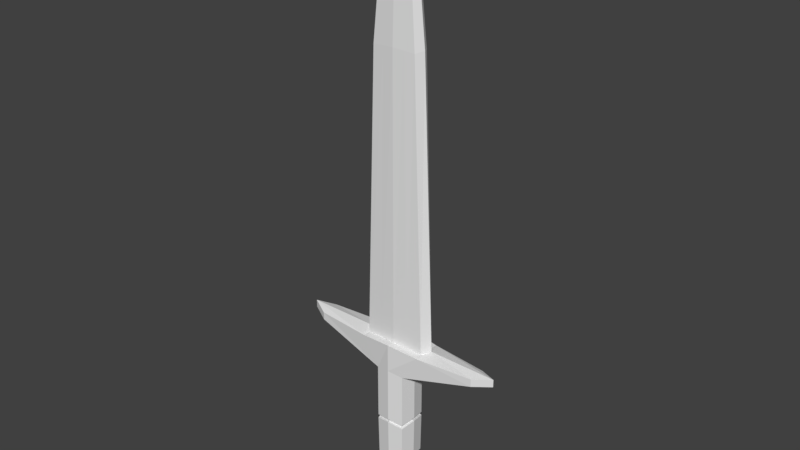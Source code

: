 # Source: Sword.blend  (saved by Blender 2.78.0; exported with 4.5.12 LTS)
import bpy
from mathutils import Matrix  # noqa: F401  (used for matrix-valued properties, if any)

bpy.ops.wm.read_factory_settings(use_empty=True)
scene = bpy.context.scene
scene.name = 'Scene'

# ---- collections
col_collection_1 = bpy.data.collections.new('Collection 1'); scene.collection.children.link(col_collection_1)

# ---- world
world_world = bpy.data.worlds.new('World'); scene.world = world_world
world_world.color = (0.05088, 0.05088, 0.05088)
world_world.use_sun_shadow = False
world_world.sun_shadow_jitter_overblur = 0.0
world_world.cycles.sampling_method = 'MANUAL'

# ---- meshes
me_cube_000 = bpy.data.meshes.new('Cube.000')
me_cube_000.from_pydata([(-1.04, -1.04, -5.957), (-1.306, -1.306, -3.345), (-1.04, 1.04, -5.957), (-1.306, 1.306, -3.345), (1.04, -1.04, -5.957), (1.306, -1.306, -3.345), (1.04, 1.04, -5.957), (1.306, 1.306, -3.345), (-1.252, -6.888e-10, -6.223), (-1.572, -6.888e-10, -3.079), (3.318e-09, 1.252, -6.223), (3.318e-09, 1.572, -3.079), (1.252, -6.888e-10, -6.223), (1.572, -6.888e-10, -3.079), (3.318e-09, -1.252, -6.223), (3.318e-09, -1.572, -3.079), (3.318e-09, -6.888e-10, -5.957), (-1.425, -2.012e-09, -3.076), (-1.184, 1.184, -3.317), (1.184, 1.184, -3.317), (3.01e-09, -1.425, -3.076), (-1.687, -6.888e-10, 6.743), (-3.611, -6.888e-10, 9.432), (-1.401, 1.401, 6.458), (1.401, 1.401, 6.458), (1.401, -1.401, 6.458), (-1.401, -1.401, 6.458), (-3.001, 1.401, 9.147), (3.001, 1.401, 9.147), (-3.001, -1.401, 9.147), (-10.15, -6.888e-10, 8.692), (-8.431, 0.9003, 8.406), (10.15, -6.888e-10, 8.692), (8.431, -0.8335, 8.406), (-8.431, -0.9003, 8.406), (8.431, 0.8335, 8.406), (-10.15, -6.888e-10, 9.432), (-8.431, -0.9003, 9.147), (10.15, -6.888e-10, 9.432), (8.431, 0.8335, 9.147), (-8.431, 0.9003, 9.147), (8.431, -0.8335, 9.147), (3.564, 4.031e-09, 9.366), (-2.961, -0.7474, 9.213), (-2.495, 4.031e-09, 36.39), (-2.073, 0.7474, 36.24), (2.073, 0.7474, 36.24), (2.495, 4.031e-09, 36.39), (2.073, -0.7474, 36.24), (-2.073, -0.7474, 36.24), (-1.645, -8.887e-10, 44.97), (-1.367, 0.4929, 44.86), (1.367, 0.4929, 44.86), (1.645, -8.887e-10, 44.97), (1.367, -0.4929, 44.86), (-1.367, -0.4929, 44.86), (-0.6136, -3.814e-09, 46.92), (-0.5098, 0.1838, 46.89), (0.5098, -0.1838, 46.89), (1.442e-08, -0.2212, 46.92), (3.007e-08, -6.888e-10, 47.51), (-1.481, -0.8235, 9.29), (-1.036, -0.8235, 36.32), (1.036, 0.8235, 36.32), (-1.036, 0.8235, 36.32), (0.6835, 0.5431, 44.92), (-0.6835, 0.5431, 44.92), (0.6835, -0.5431, 44.92), (-0.2549, -0.2025, 46.91), (0.2549, 0.2025, 46.91), (-0.2549, 0.2025, 46.91), (2.794e-08, 0.8996, 9.366), (2.794e-08, -0.8996, 9.366), (8.872e-09, 0.8996, 36.39), (8.872e-09, -0.8996, 36.39), (3.56e-10, 0.5933, 44.97), (3.56e-10, -0.5933, 44.97), (1.442e-08, 0.2212, 46.92), (1.481, 0.8235, 9.29), (-1.481, 0.8235, 9.29), (1.036, -0.8235, 36.32), (-0.6835, -0.5431, 44.92), (0.2549, -0.2025, 46.91), (-1.455, 2.48e-09, 1.125), (-1.209, 1.209, 0.8791), (1.209, 1.209, 0.8791), (1.455, 2.48e-09, 1.125), (1.209, -1.209, 0.8791), (1.837e-09, -1.455, 1.125), (-1.209, -1.209, 0.8791), (1.209, -1.209, 1.196), (1.837e-09, 1.455, 1.442), (1.455, 2.48e-09, 1.442), (3.01e-09, 1.425, -3.076), (1.425, -2.012e-09, -3.076), (1.184, -1.184, -3.317), (-1.184, -1.184, -3.317), (3.01e-09, -1.478, -2.767), (1.228, 1.228, -3.017), (1.228, -1.228, -3.017), (-1.228, 1.228, -3.017), (-1.687, -6.888e-10, 1.119), (-1.401, 1.401, 0.8342), (3.318e-09, 1.687, 1.119), (1.401, 1.401, 0.8342), (1.687, -6.888e-10, 1.119), (1.401, -1.401, 0.8342), (3.318e-09, -1.687, 1.119), (-1.401, -1.401, 0.8342), (3.318e-09, 1.687, 6.743), (1.687, -6.888e-10, 6.743), (3.318e-09, -1.687, 6.743), (3.318e-09, 1.687, 9.432), (3.611, -6.888e-10, 9.432), (3.001, -1.401, 9.147), (3.318e-09, -1.687, 9.432), (-3.564, 4.031e-09, 9.366), (-2.961, 0.7474, 9.213), (2.961, 0.7474, 9.213), (2.961, -0.7474, 9.213), (0.5098, 0.1838, 46.89), (0.6136, -3.814e-09, 46.92), (-0.5098, -0.1838, 46.89), (1.481, -0.8235, 9.29), (1.401, -1.401, 1.202), (1.687, -6.888e-10, 1.487), (-1.687, -6.888e-10, 1.487), (-1.401, -1.401, 1.202), (-1.401, 1.401, 1.202), (3.318e-09, -1.687, 1.487), (3.318e-09, 1.687, 1.487), (1.401, 1.401, 1.202), (1.837e-09, 1.455, 1.125), (-1.455, 2.48e-09, 1.442), (-1.209, 1.209, 1.196), (1.837e-09, -1.455, 1.442), (1.209, 1.209, 1.196), (-1.209, -1.209, 1.196), (1.354, 1.354, -3.015), (1.629, -6.888e-10, -2.739), (3.318e-09, -1.629, -2.739), (1.354, -1.354, -3.015), (-1.354, 1.354, -3.015), (3.318e-09, 1.629, -2.739), (-1.354, -1.354, -3.015), (-1.629, -6.888e-10, -2.739), (3.01e-09, 1.478, -2.767), (-1.478, -2.012e-09, -2.767), (1.478, -2.012e-09, -2.767), (-1.228, -1.228, -3.017)], [], [(8, 9, 3, 2), (10, 11, 7, 6), (12, 13, 5, 4), (14, 15, 1, 0), (16, 12, 4, 14), (8, 16, 14, 0), (2, 10, 16, 8), (10, 6, 12, 16), (4, 5, 15, 14), (6, 7, 13, 12), (2, 3, 11, 10), (0, 1, 9, 8), (13, 7, 19, 94), (3, 9, 17, 18), (5, 13, 94, 95), (11, 3, 18, 93), (1, 15, 20, 96), (15, 5, 95, 20), (7, 11, 93, 19), (9, 1, 96, 17), (22, 27, 40, 36), (26, 29, 37, 34), (25, 110, 32, 33), (27, 23, 31, 40), (31, 30, 36, 40), (33, 32, 38, 41), (30, 34, 37, 36), (32, 35, 39, 38), (110, 24, 35, 32), (29, 22, 36, 37), (23, 21, 30, 31), (21, 26, 34, 30), (114, 25, 33, 41), (24, 28, 39, 35), (113, 114, 41, 38), (28, 113, 38, 39), (123, 119, 48, 80), (79, 117, 45, 64), (117, 116, 44, 45), (42, 118, 46, 47), (119, 42, 47, 48), (116, 43, 49, 44), (47, 46, 52, 53), (44, 49, 55, 50), (80, 48, 54, 67), (64, 45, 51, 66), (45, 44, 50, 51), (48, 47, 53, 54), (51, 50, 56, 57), (54, 53, 121, 58), (53, 52, 120, 121), (50, 55, 122, 56), (67, 54, 58, 82), (66, 51, 57, 70), (59, 82, 58, 60), (77, 70, 57, 60), (57, 56, 60), (120, 69, 77, 60), (122, 68, 59, 60), (55, 81, 68, 122), (52, 65, 69, 120), (49, 62, 81, 55), (46, 63, 65, 52), (43, 61, 62, 49), (118, 78, 63, 46), (78, 71, 73, 63), (61, 72, 74, 62), (63, 73, 75, 65), (62, 74, 76, 81), (65, 75, 77, 69), (81, 76, 59, 68), (75, 66, 70, 77), (76, 67, 82, 59), (73, 64, 66, 75), (74, 80, 67, 76), (71, 79, 64, 73), (72, 123, 80, 74), (86, 85, 136, 92), (85, 132, 91, 136), (89, 88, 135, 137), (132, 84, 134, 91), (83, 89, 137, 133), (87, 86, 92, 90), (84, 83, 133, 134), (88, 87, 90, 135), (19, 93, 146, 98), (96, 20, 97, 149), (18, 17, 147, 100), (17, 96, 149, 147), (20, 95, 99, 97), (95, 94, 148, 99), (94, 19, 98, 148), (93, 18, 100, 146), (143, 142, 102, 103), (139, 138, 104, 105), (141, 139, 105, 106), (140, 141, 106, 107), (129, 124, 25, 111), (128, 126, 21, 23), (124, 125, 110, 25), (126, 127, 26, 21), (145, 144, 108, 101), (142, 145, 101, 102), (144, 140, 107, 108), (138, 143, 103, 104), (130, 128, 23, 109), (127, 129, 111, 26), (131, 130, 109, 24), (125, 131, 24, 110), (113, 28, 118, 42), (28, 112, 71, 78, 118), (29, 115, 72, 61, 43), (112, 27, 117, 79, 71), (111, 25, 114, 115), (109, 23, 27, 112), (26, 111, 115, 29), (24, 109, 112, 28), (22, 29, 43, 116), (114, 113, 42, 119), (27, 22, 116, 117), (115, 114, 119, 123, 72), (58, 121, 60), (121, 120, 60), (56, 122, 60), (130, 131, 136, 91), (105, 104, 85, 86), (131, 125, 92, 136), (124, 129, 135, 90), (103, 102, 84, 132), (126, 128, 134, 133), (101, 108, 89, 83), (125, 124, 90, 92), (107, 106, 87, 88), (102, 101, 83, 84), (129, 127, 137, 135), (104, 103, 132, 85), (128, 130, 91, 134), (106, 105, 86, 87), (127, 126, 133, 137), (108, 107, 88, 89), (139, 141, 99, 148), (141, 140, 97, 99), (144, 145, 147, 149), (145, 142, 100, 147), (138, 139, 148, 98), (142, 143, 146, 100), (143, 138, 98, 146), (140, 144, 149, 97)])
_uv = me_cube_000.uv_layers.new(name='UVMap')
_uv.uv.foreach_set('vector', [0.789, 0.8801, 0.7857, 0.9086, 0.7884, 0.9062, 0.7912, 0.8825, 0.802, 0.8801, 0.802, 0.9086, 0.8156, 0.9062, 0.8128, 0.8825, 0.815, 0.8801, 0.8183, 0.9086, 0.8156, 0.9062, 0.8128, 0.8825, 0.802, 0.8801, 0.802, 0.9086, 0.7884, 0.9062, 0.7912, 0.8825, 0.7958, 0.9114, 0.8026, 0.913, 0.8001, 0.9183, 0.7942, 0.9183, 0.7889, 0.9098, 0.7958, 0.9114, 0.7942, 0.9183, 0.7889, 0.9157, 0.7915, 0.9046, 0.7974, 0.9046, 0.7958, 0.9114, 0.7889, 0.9098, 0.7974, 0.9046, 0.8026, 0.9071, 0.8026, 0.913, 0.7958, 0.9114, 0.8128, 0.8825, 0.8156, 0.9062, 0.802, 0.9086, 0.802, 0.8801, 0.8128, 0.8825, 0.8156, 0.9062, 0.8183, 0.9086, 0.815, 0.8801, 0.7912, 0.8825, 0.7884, 0.9062, 0.802, 0.9086, 0.802, 0.8801, 0.7912, 0.8825, 0.7884, 0.9062, 0.7857, 0.9086, 0.789, 0.8801, 0.8183, 0.9086, 0.8156, 0.9062, 0.8156, 0.9062, 0.8183, 0.9086, 0.7884, 0.9062, 0.7857, 0.9086, 0.7857, 0.9086, 0.7884, 0.9062, 0.8156, 0.9062, 0.8183, 0.9086, 0.8183, 0.9086, 0.8156, 0.9062, 0.802, 0.9086, 0.7884, 0.9062, 0.7884, 0.9062, 0.802, 0.9086, 0.7884, 0.9062, 0.802, 0.9086, 0.802, 0.9086, 0.7884, 0.9062, 0.802, 0.9086, 0.8156, 0.9062, 0.8156, 0.9062, 0.802, 0.9086, 0.8156, 0.9062, 0.802, 0.9086, 0.802, 0.9086, 0.8156, 0.9062, 0.7857, 0.9086, 0.7884, 0.9062, 0.7884, 0.9062, 0.7857, 0.9086, 0.8374, 0.9754, 0.8338, 0.9754, 0.8541, 0.9763, 0.86, 0.9754, 0.8355, 0.9851, 0.8338, 0.9754, 0.8541, 0.9763, 0.8541, 0.9789, 0.8586, 0.9857, 0.8584, 0.9848, 0.8315, 0.9776, 0.8378, 0.9787, 0.8338, 0.9754, 0.8355, 0.9851, 0.8541, 0.9789, 0.8541, 0.9763, 0.8541, 0.9789, 0.86, 0.9779, 0.86, 0.9754, 0.8541, 0.9763, 0.8378, 0.9787, 0.8315, 0.9776, 0.8315, 0.9749, 0.8378, 0.976, 0.86, 0.9779, 0.8541, 0.9789, 0.8541, 0.9763, 0.86, 0.9754, 0.8315, 0.9776, 0.8378, 0.9787, 0.8378, 0.976, 0.8315, 0.9749, 0.8584, 0.9848, 0.8586, 0.9857, 0.8378, 0.9787, 0.8315, 0.9776, 0.8338, 0.9754, 0.8374, 0.9754, 0.86, 0.9754, 0.8541, 0.9763, 0.8355, 0.9851, 0.8365, 0.9842, 0.86, 0.9779, 0.8541, 0.9789, 0.8365, 0.9842, 0.8355, 0.9851, 0.8541, 0.9789, 0.86, 0.9779, 0.8606, 0.9748, 0.8586, 0.9857, 0.8378, 0.9787, 0.8378, 0.976, 0.8586, 0.9857, 0.8606, 0.9748, 0.8378, 0.976, 0.8378, 0.9787, 0.8556, 0.9749, 0.8606, 0.9748, 0.8378, 0.976, 0.8315, 0.9749, 0.8606, 0.9748, 0.8556, 0.9749, 0.8315, 0.9749, 0.8378, 0.976, 0.7719, 0.8765, 0.7771, 0.8763, 0.7797, 0.9389, 0.7734, 0.9389, 0.7617, 0.8765, 0.7569, 0.8763, 0.7532, 0.9391, 0.7601, 0.939, 0.7569, 0.8763, 0.7546, 0.8768, 0.7518, 0.9396, 0.7532, 0.9391, 0.7788, 0.8768, 0.7771, 0.8763, 0.7797, 0.9389, 0.7811, 0.9394, 0.7771, 0.8763, 0.7788, 0.8768, 0.7811, 0.9394, 0.7797, 0.9389, 0.7546, 0.8768, 0.7553, 0.8764, 0.7532, 0.9391, 0.7518, 0.9396, 0.7811, 0.9394, 0.7797, 0.9389, 0.7816, 0.9761, 0.7825, 0.9764, 0.7518, 0.9396, 0.7532, 0.9391, 0.751, 0.9759, 0.7501, 0.9762, 0.7734, 0.9389, 0.7797, 0.9389, 0.7816, 0.9761, 0.7741, 0.9766, 0.7601, 0.939, 0.7532, 0.9391, 0.751, 0.9759, 0.7588, 0.9765, 0.7532, 0.9391, 0.7518, 0.9396, 0.7501, 0.9762, 0.751, 0.9759, 0.7797, 0.9389, 0.7811, 0.9394, 0.7825, 0.9764, 0.7816, 0.9761, 0.751, 0.9759, 0.7501, 0.9762, 0.7646, 0.9975, 0.7649, 0.9974, 0.7816, 0.9761, 0.7825, 0.9764, 0.7686, 0.9975, 0.7683, 0.9974, 0.7825, 0.9764, 0.7816, 0.9761, 0.7683, 0.9974, 0.7686, 0.9975, 0.7501, 0.9762, 0.751, 0.9759, 0.7649, 0.9974, 0.7646, 0.9975, 0.7741, 0.9766, 0.7816, 0.9761, 0.7683, 0.9974, 0.7674, 0.9975, 0.7588, 0.9765, 0.751, 0.9759, 0.7649, 0.9974, 0.7658, 0.9975, 0.7666, 0.9975, 0.7674, 0.9975, 0.7683, 0.9974, 0.7666, 0.9994, 0.7666, 0.9975, 0.7658, 0.9975, 0.7649, 0.9974, 0.7666, 0.9994, 0.0, 0.0, 0.0, 0.0, 0.0, 0.0, 0.7683, 0.9974, 0.7674, 0.9975, 0.7666, 0.9975, 0.7666, 0.9994, 0.7649, 0.9974, 0.7658, 0.9975, 0.7666, 0.9975, 0.7666, 0.9994, 0.751, 0.9759, 0.7588, 0.9765, 0.7658, 0.9975, 0.7649, 0.9974, 0.7816, 0.9761, 0.7741, 0.9766, 0.7674, 0.9975, 0.7683, 0.9974, 0.7532, 0.9391, 0.7601, 0.939, 0.7588, 0.9765, 0.751, 0.9759, 0.7797, 0.9389, 0.7734, 0.9389, 0.7741, 0.9766, 0.7816, 0.9761, 0.7553, 0.8764, 0.761, 0.8766, 0.7601, 0.939, 0.7532, 0.9391, 0.7771, 0.8763, 0.7719, 0.8765, 0.7734, 0.9389, 0.7797, 0.9389, 0.7719, 0.8765, 0.7666, 0.8768, 0.7671, 0.9389, 0.7734, 0.9389, 0.761, 0.8766, 0.7666, 0.8768, 0.7671, 0.9389, 0.7601, 0.939, 0.7734, 0.9389, 0.7671, 0.9389, 0.7666, 0.9772, 0.7741, 0.9766, 0.7601, 0.939, 0.7671, 0.9389, 0.7666, 0.9772, 0.7588, 0.9765, 0.7741, 0.9766, 0.7666, 0.9772, 0.7666, 0.9975, 0.7674, 0.9975, 0.7588, 0.9765, 0.7666, 0.9772, 0.7666, 0.9975, 0.7658, 0.9975, 0.7666, 0.9772, 0.7588, 0.9765, 0.7658, 0.9975, 0.7666, 0.9975, 0.7666, 0.9772, 0.7741, 0.9766, 0.7674, 0.9975, 0.7666, 0.9975, 0.7671, 0.9389, 0.7601, 0.939, 0.7588, 0.9765, 0.7666, 0.9772, 0.7671, 0.9389, 0.7734, 0.9389, 0.7741, 0.9766, 0.7666, 0.9772, 0.7666, 0.8768, 0.7617, 0.8765, 0.7601, 0.939, 0.7671, 0.9389, 0.7666, 0.8768, 0.7719, 0.8765, 0.7734, 0.9389, 0.7671, 0.9389, 0.8195, 0.9466, 0.8166, 0.944, 0.8166, 0.9695, 0.8195, 0.9721, 0.8166, 0.944, 0.802, 0.9466, 0.802, 0.9721, 0.8166, 0.9695, 0.7874, 0.944, 0.802, 0.9466, 0.802, 0.9721, 0.7874, 0.9695, 0.802, 0.9466, 0.7874, 0.944, 0.7874, 0.9695, 0.802, 0.9721, 0.7845, 0.9466, 0.7874, 0.944, 0.7874, 0.9695, 0.7845, 0.9721, 0.8166, 0.944, 0.8195, 0.9466, 0.8195, 0.9721, 0.8166, 0.9695, 0.7874, 0.944, 0.7845, 0.9466, 0.7845, 0.9721, 0.7874, 0.9695, 0.802, 0.9466, 0.8166, 0.944, 0.8166, 0.9695, 0.802, 0.9721, 0.8156, 0.9062, 0.802, 0.9086, 0.802, 0.9276, 0.8161, 0.9251, 0.7884, 0.9062, 0.802, 0.9086, 0.802, 0.9276, 0.7879, 0.9251, 0.7884, 0.9062, 0.7857, 0.9086, 0.7851, 0.9276, 0.7879, 0.9251, 0.7857, 0.9086, 0.7884, 0.9062, 0.7879, 0.9251, 0.7851, 0.9276, 0.802, 0.9086, 0.8156, 0.9062, 0.8161, 0.9251, 0.802, 0.9276, 0.8156, 0.9062, 0.8183, 0.9086, 0.8189, 0.9276, 0.8161, 0.9251, 0.8183, 0.9086, 0.8156, 0.9062, 0.8161, 0.9251, 0.8189, 0.9276, 0.802, 0.9086, 0.7884, 0.9062, 0.7879, 0.9251, 0.802, 0.9276, 0.802, 0.9276, 0.7879, 0.9251, 0.7874, 0.944, 0.802, 0.9466, 0.8189, 0.9276, 0.8161, 0.9251, 0.8166, 0.944, 0.8195, 0.9466, 0.8161, 0.9251, 0.8189, 0.9276, 0.8195, 0.9466, 0.8166, 0.944, 0.802, 0.9276, 0.8161, 0.9251, 0.8166, 0.944, 0.802, 0.9466, 0.802, 0.9721, 0.8166, 0.9695, 0.8166, 0.995, 0.802, 0.9976, 0.7874, 0.9695, 0.7845, 0.9721, 0.7845, 0.9976, 0.7874, 0.995, 0.8166, 0.9695, 0.8195, 0.9721, 0.8195, 0.9976, 0.8166, 0.995, 0.7845, 0.9721, 0.7874, 0.9695, 0.7874, 0.995, 0.7845, 0.9976, 0.7851, 0.9276, 0.7879, 0.9251, 0.7874, 0.944, 0.7845, 0.9466, 0.7879, 0.9251, 0.7851, 0.9276, 0.7845, 0.9466, 0.7874, 0.944, 0.7879, 0.9251, 0.802, 0.9276, 0.802, 0.9466, 0.7874, 0.944, 0.8161, 0.9251, 0.802, 0.9276, 0.802, 0.9466, 0.8166, 0.944, 0.802, 0.9721, 0.7874, 0.9695, 0.7874, 0.995, 0.802, 0.9976, 0.7874, 0.9695, 0.802, 0.9721, 0.802, 0.9976, 0.7874, 0.995, 0.8166, 0.9695, 0.802, 0.9721, 0.802, 0.9976, 0.8166, 0.995, 0.8195, 0.9721, 0.8166, 0.9695, 0.8166, 0.995, 0.8195, 0.9976, 0.0, 0.0, 0.0, 0.0, 0.0, 0.0, 0.0, 0.0, 0.8256, 0.9638, 0.846, 0.9642, 0.846, 0.9648, 0.836, 0.964, 0.826, 0.9632, 0.8693, 0.9643, 0.846, 0.9642, 0.846, 0.9648, 0.8575, 0.9642, 0.8689, 0.9637, 0.846, 0.9642, 0.8693, 0.9643, 0.8689, 0.9637, 0.8575, 0.9642, 0.846, 0.9648, 0.846, 0.9886, 0.8206, 0.9908, 0.8256, 0.9638, 0.846, 0.9642, 0.846, 0.9886, 0.8737, 0.99, 0.8693, 0.9643, 0.846, 0.9642, 0.8737, 0.99, 0.846, 0.9886, 0.846, 0.9642, 0.8693, 0.9643, 0.8206, 0.9908, 0.846, 0.9886, 0.846, 0.9642, 0.8256, 0.9638, 0.0, 0.0, 0.0, 0.0, 0.0, 0.0, 0.0, 0.0, 0.0, 0.0, 0.0, 0.0, 0.0, 0.0, 0.0, 0.0, 0.0, 0.0, 0.0, 0.0, 0.0, 0.0, 0.0, 0.0, 0.846, 0.9642, 0.8256, 0.9638, 0.826, 0.9632, 0.836, 0.964, 0.846, 0.9648, 0.0, 0.0, 0.0, 0.0, 0.0, 0.0, 0.0, 0.0, 0.0, 0.0, 0.0, 0.0, 0.0, 0.0, 0.0, 0.0, 0.0, 0.0, 0.802, 0.9721, 0.8166, 0.9695, 0.8166, 0.9695, 0.802, 0.9721, 0.8195, 0.9466, 0.8166, 0.944, 0.8166, 0.944, 0.8195, 0.9466, 0.8166, 0.9695, 0.8195, 0.9721, 0.8195, 0.9721, 0.8166, 0.9695, 0.8166, 0.9695, 0.802, 0.9721, 0.802, 0.9721, 0.8166, 0.9695, 0.802, 0.9466, 0.7874, 0.944, 0.7874, 0.944, 0.802, 0.9466, 0.7845, 0.9721, 0.7874, 0.9695, 0.7874, 0.9695, 0.7845, 0.9721, 0.7845, 0.9466, 0.7874, 0.944, 0.7874, 0.944, 0.7845, 0.9466, 0.8195, 0.9721, 0.8166, 0.9695, 0.8166, 0.9695, 0.8195, 0.9721, 0.802, 0.9466, 0.8166, 0.944, 0.8166, 0.944, 0.802, 0.9466, 0.7874, 0.944, 0.7845, 0.9466, 0.7845, 0.9466, 0.7874, 0.944, 0.802, 0.9721, 0.7874, 0.9695, 0.7874, 0.9695, 0.802, 0.9721, 0.8166, 0.944, 0.802, 0.9466, 0.802, 0.9466, 0.8166, 0.944, 0.7874, 0.9695, 0.802, 0.9721, 0.802, 0.9721, 0.7874, 0.9695, 0.8166, 0.944, 0.8195, 0.9466, 0.8195, 0.9466, 0.8166, 0.944, 0.7874, 0.9695, 0.7845, 0.9721, 0.7845, 0.9721, 0.7874, 0.9695, 0.7874, 0.944, 0.802, 0.9466, 0.802, 0.9466, 0.7874, 0.944, 0.8189, 0.9276, 0.8161, 0.9251, 0.8161, 0.9251, 0.8189, 0.9276, 0.8161, 0.9251, 0.802, 0.9276, 0.802, 0.9276, 0.8161, 0.9251, 0.7879, 0.9251, 0.7851, 0.9276, 0.7851, 0.9276, 0.7879, 0.9251, 0.7851, 0.9276, 0.7879, 0.9251, 0.7879, 0.9251, 0.7851, 0.9276, 0.8161, 0.9251, 0.8189, 0.9276, 0.8189, 0.9276, 0.8161, 0.9251, 0.7879, 0.9251, 0.802, 0.9276, 0.802, 0.9276, 0.7879, 0.9251, 0.802, 0.9276, 0.8161, 0.9251, 0.8161, 0.9251, 0.802, 0.9276, 0.802, 0.9276, 0.7879, 0.9251, 0.7879, 0.9251, 0.802, 0.9276])
_ca = me_cube_000.color_attributes.new('Col', 'BYTE_COLOR', 'CORNER')
_ca.data.foreach_set('color', [0.0331, 0.03071, 0.04667, 1.0, 0.0331, 0.03071, 0.04667, 1.0, 0.0331, 0.03071, 0.04667, 1.0, 0.0331, 0.03071, 0.04667, 1.0, 0.0331, 0.03071, 0.04667, 1.0, 0.0331, 0.03071, 0.04667, 1.0, 0.0331, 0.03071, 0.04667, 1.0, 0.0331, 0.03071, 0.04667, 1.0, 0.0331, 0.03071, 0.04667, 1.0, 0.0331, 0.03071, 0.04667, 1.0, 0.0331, 0.03071, 0.04667, 1.0, 0.0331, 0.03071, 0.04667, 1.0, 0.0331, 0.03071, 0.04667, 1.0, 0.0331, 0.03071, 0.04667, 1.0, 0.0331, 0.03071, 0.04667, 1.0, 0.0331, 0.03071, 0.04667, 1.0, 0.0331, 0.03071, 0.04667, 1.0, 0.0331, 0.03071, 0.04667, 1.0, 0.0331, 0.03071, 0.04667, 1.0, 0.0331, 0.03071, 0.04667, 1.0, 0.0331, 0.03071, 0.04667, 1.0, 0.0331, 0.03071, 0.04667, 1.0, 0.0331, 0.03071, 0.04667, 1.0, 0.0331, 0.03071, 0.04667, 1.0, 0.0331, 0.03071, 0.04667, 1.0, 0.0331, 0.03071, 0.04667, 1.0, 0.0331, 0.03071, 0.04667, 1.0, 0.0331, 0.03071, 0.04667, 1.0, 0.0331, 0.03071, 0.04667, 1.0, 0.0331, 0.03071, 0.04667, 1.0, 0.05286, 0.04971, 0.06848, 1.0, 0.0331, 0.03071, 0.04667, 1.0, 0.0331, 0.03071, 0.04667, 1.0, 0.0331, 0.03071, 0.04667, 1.0, 0.0331, 0.03071, 0.04667, 1.0, 0.0331, 0.03071, 0.04667, 1.0, 0.0331, 0.03071, 0.04667, 1.0, 0.0331, 0.03071, 0.04667, 1.0, 0.0331, 0.03071, 0.04667, 1.0, 0.0331, 0.03071, 0.04667, 1.0, 0.0331, 0.03071, 0.04667, 1.0, 0.0331, 0.03071, 0.04667, 1.0, 0.0331, 0.03071, 0.04667, 1.0, 0.0331, 0.03071, 0.04667, 1.0, 0.0331, 0.03071, 0.04667, 1.0, 0.0331, 0.03071, 0.04667, 1.0, 0.0331, 0.03071, 0.04667, 1.0, 0.0331, 0.03071, 0.04667, 1.0, 0.0331, 0.03071, 0.04667, 1.0, 0.0331, 0.03071, 0.04667, 1.0, 0.0331, 0.03071, 0.04667, 1.0, 0.0331, 0.03071, 0.04667, 1.0, 0.0331, 0.03071, 0.04667, 1.0, 0.0331, 0.03071, 0.04667, 1.0, 0.0331, 0.03071, 0.04667, 1.0, 0.0331, 0.03071, 0.04667, 1.0, 0.0331, 0.03071, 0.04667, 1.0, 0.0331, 0.03071, 0.04667, 1.0, 0.0331, 0.03071, 0.04667, 1.0, 0.0331, 0.03071, 0.04667, 1.0, 0.0331, 0.03071, 0.04667, 1.0, 0.0331, 0.03071, 0.04667, 1.0, 0.0331, 0.03071, 0.04667, 1.0, 0.0331, 0.03071, 0.04667, 1.0, 0.0331, 0.03071, 0.04667, 1.0, 0.0331, 0.03071, 0.04667, 1.0, 0.0331, 0.03071, 0.04667, 1.0, 0.0331, 0.03071, 0.04667, 1.0, 0.0331, 0.03071, 0.04667, 1.0, 0.0331, 0.03071, 0.04667, 1.0, 0.0331, 0.03071, 0.04667, 1.0, 0.0331, 0.03071, 0.04667, 1.0, 0.0331, 0.03071, 0.04667, 1.0, 0.0331, 0.03071, 0.04667, 1.0, 0.0331, 0.03071, 0.04667, 1.0, 0.0331, 0.03071, 0.04667, 1.0, 0.0331, 0.03071, 0.04667, 1.0, 0.0331, 0.03071, 0.04667, 1.0, 0.0331, 0.03071, 0.04667, 1.0, 0.0331, 0.03071, 0.04667, 1.0, 0.1559, 0.0648, 0.03071, 1.0, 0.159, 0.06663, 0.0319, 1.0, 0.1559, 0.0648, 0.03071, 1.0, 0.1559, 0.0648, 0.03071, 1.0, 0.1559, 0.0648, 0.03071, 1.0, 0.1559, 0.0648, 0.03071, 1.0, 0.1559, 0.0648, 0.03071, 1.0, 0.1559, 0.0648, 0.03071, 1.0, 0.1559, 0.0648, 0.03071, 1.0, 0.1559, 0.0648, 0.03071, 1.0, 0.1559, 0.0648, 0.03071, 1.0, 0.1559, 0.0648, 0.03071, 1.0, 0.159, 0.06663, 0.0319, 1.0, 0.1559, 0.0648, 0.03071, 1.0, 0.1559, 0.0648, 0.03071, 1.0, 0.1559, 0.0648, 0.03071, 1.0, 0.1559, 0.0648, 0.03071, 1.0, 0.1559, 0.0648, 0.03071, 1.0, 0.1559, 0.0648, 0.03071, 1.0, 0.1559, 0.0648, 0.03071, 1.0, 0.1559, 0.0648, 0.03071, 1.0, 0.1559, 0.0648, 0.03071, 1.0, 0.1559, 0.0648, 0.03071, 1.0, 0.1559, 0.0648, 0.03071, 1.0, 0.1559, 0.0648, 0.03071, 1.0, 0.1559, 0.0648, 0.03071, 1.0, 0.1559, 0.0648, 0.03071, 1.0, 0.1559, 0.0648, 0.03071, 1.0, 0.1559, 0.0648, 0.03071, 1.0, 0.1559, 0.0648, 0.03071, 1.0, 0.1559, 0.0648, 0.03071, 1.0, 0.1559, 0.0648, 0.03071, 1.0, 0.1559, 0.0648, 0.03071, 1.0, 0.1559, 0.0648, 0.03071, 1.0, 0.1559, 0.0648, 0.03071, 1.0, 0.1559, 0.0648, 0.03071, 1.0, 0.1559, 0.0648, 0.03071, 1.0, 0.1559, 0.0648, 0.03071, 1.0, 0.1559, 0.0648, 0.03071, 1.0, 0.1559, 0.0648, 0.03071, 1.0, 0.1559, 0.0648, 0.03071, 1.0, 0.1559, 0.0648, 0.03071, 1.0, 0.1559, 0.0648, 0.03071, 1.0, 0.1559, 0.0648, 0.03071, 1.0, 0.1559, 0.0648, 0.03071, 1.0, 0.1559, 0.0648, 0.03071, 1.0, 0.1878, 0.08866, 0.04971, 1.0, 0.1559, 0.0648, 0.03071, 1.0, 0.1559, 0.0648, 0.03071, 1.0, 0.1559, 0.0648, 0.03071, 1.0, 0.1559, 0.0648, 0.03071, 1.0, 0.1559, 0.0648, 0.03071, 1.0, 0.1559, 0.0648, 0.03071, 1.0, 0.1559, 0.0648, 0.03071, 1.0, 0.1559, 0.0648, 0.03071, 1.0, 0.1559, 0.0648, 0.03071, 1.0, 0.162, 0.06848, 0.0331, 1.0, 0.1559, 0.0648, 0.03071, 1.0, 0.1559, 0.0648, 0.03071, 1.0, 0.1559, 0.0648, 0.03071, 1.0, 0.1559, 0.0648, 0.03071, 1.0, 0.162, 0.06848, 0.0331, 1.0, 0.1559, 0.0648, 0.03071, 1.0, 0.1559, 0.0648, 0.03071, 1.0, 0.521, 0.5149, 0.6584, 1.0, 0.521, 0.5149, 0.6584, 1.0, 0.521, 0.5149, 0.6584, 1.0, 0.521, 0.5149, 0.6584, 1.0, 0.521, 0.5149, 0.6584, 1.0, 0.521, 0.5149, 0.6584, 1.0, 0.521, 0.5149, 0.6584, 1.0, 0.521, 0.5149, 0.6584, 1.0, 0.521, 0.5149, 0.6584, 1.0, 0.2918, 0.3185, 0.5271, 1.0, 0.1912, 0.2195, 0.4508, 1.0, 0.521, 0.5149, 0.6584, 1.0, 0.1912, 0.2232, 0.4564, 1.0, 0.521, 0.5149, 0.6584, 1.0, 0.521, 0.5149, 0.6584, 1.0, 0.1981, 0.227, 0.4564, 1.0, 0.521, 0.5149, 0.6584, 1.0, 0.1912, 0.2232, 0.4564, 1.0, 0.1981, 0.227, 0.4564, 1.0, 0.521, 0.5149, 0.6584, 1.0, 0.2918, 0.3185, 0.5271, 1.0, 0.521, 0.5149, 0.6584, 1.0, 0.521, 0.5149, 0.6584, 1.0, 0.1912, 0.2195, 0.4508, 1.0, 0.1981, 0.227, 0.4564, 1.0, 0.521, 0.5149, 0.6584, 1.0, 0.521, 0.5149, 0.6584, 1.0, 0.3467, 0.3613, 0.5583, 1.0, 0.1912, 0.2195, 0.4508, 1.0, 0.521, 0.5149, 0.6584, 1.0, 0.521, 0.5149, 0.6584, 1.0, 0.2016, 0.2346, 0.4621, 1.0, 0.521, 0.5149, 0.6584, 1.0, 0.521, 0.5149, 0.6584, 1.0, 0.521, 0.5149, 0.6584, 1.0, 0.521, 0.5149, 0.6584, 1.0, 0.521, 0.5149, 0.6584, 1.0, 0.521, 0.5149, 0.6584, 1.0, 0.521, 0.5149, 0.6584, 1.0, 0.521, 0.5149, 0.6584, 1.0, 0.521, 0.5149, 0.6584, 1.0, 0.1912, 0.2195, 0.4508, 1.0, 0.2016, 0.2346, 0.4621, 1.0, 0.521, 0.5149, 0.6584, 1.0, 0.521, 0.5149, 0.6584, 1.0, 0.1981, 0.227, 0.4564, 1.0, 0.3467, 0.3613, 0.5583, 1.0, 0.521, 0.5149, 0.6584, 1.0, 0.521, 0.5149, 0.6584, 1.0, 0.2016, 0.2346, 0.4621, 1.0, 0.521, 0.5149, 0.6584, 1.0, 0.521, 0.5149, 0.6584, 1.0, 0.521, 0.5149, 0.6584, 1.0, 0.3467, 0.3613, 0.5583, 1.0, 0.521, 0.5149, 0.6584, 1.0, 0.521, 0.5149, 0.6584, 1.0, 0.3467, 0.3613, 0.5583, 1.0, 0.521, 0.5149, 0.6584, 1.0, 0.521, 0.5149, 0.6584, 1.0, 0.521, 0.5149, 0.6584, 1.0, 0.2016, 0.2346, 0.4621, 1.0, 0.521, 0.5149, 0.6584, 1.0, 0.521, 0.5149, 0.6584, 1.0, 0.521, 0.5149, 0.6584, 1.0, 0.521, 0.5149, 0.6584, 1.0, 0.521, 0.5149, 0.6584, 1.0, 0.521, 0.5149, 0.6584, 1.0, 0.521, 0.5149, 0.6584, 1.0, 0.521, 0.5149, 0.6584, 1.0, 0.521, 0.5149, 0.6584, 1.0, 0.521, 0.5149, 0.6584, 1.0, 0.521, 0.5149, 0.6584, 1.0, 0.521, 0.5149, 0.6584, 1.0, 0.521, 0.5149, 0.6584, 1.0, 0.521, 0.5149, 0.6584, 1.0, 0.521, 0.5149, 0.6584, 1.0, 0.521, 0.5149, 0.6584, 1.0, 0.521, 0.5149, 0.6584, 1.0, 0.521, 0.5149, 0.6584, 1.0, 0.521, 0.5149, 0.6584, 1.0, 0.521, 0.5149, 0.6584, 1.0, 0.521, 0.5149, 0.6584, 1.0, 0.521, 0.5149, 0.6584, 1.0, 0.521, 0.5149, 0.6584, 1.0, 0.521, 0.5149, 0.6584, 1.0, 0.521, 0.5149, 0.6584, 1.0, 0.521, 0.5149, 0.6584, 1.0, 0.521, 0.5149, 0.6584, 1.0, 0.521, 0.5149, 0.6584, 1.0, 0.521, 0.5149, 0.6584, 1.0, 0.521, 0.5149, 0.6584, 1.0, 0.521, 0.5149, 0.6584, 1.0, 0.521, 0.5149, 0.6584, 1.0, 0.521, 0.5149, 0.6584, 1.0, 0.521, 0.5149, 0.6584, 1.0, 0.521, 0.5149, 0.6584, 1.0, 0.521, 0.5149, 0.6584, 1.0, 0.521, 0.5149, 0.6584, 1.0, 0.521, 0.5149, 0.6584, 1.0, 0.521, 0.5149, 0.6584, 1.0, 0.521, 0.5149, 0.6584, 1.0, 0.521, 0.5149, 0.6584, 1.0, 0.521, 0.5149, 0.6584, 1.0, 0.521, 0.5149, 0.6584, 1.0, 0.521, 0.5149, 0.6584, 1.0, 0.521, 0.5149, 0.6584, 1.0, 0.521, 0.5149, 0.6584, 1.0, 0.521, 0.5149, 0.6584, 1.0, 0.521, 0.5149, 0.6584, 1.0, 0.521, 0.5149, 0.6584, 1.0, 0.521, 0.5149, 0.6584, 1.0, 0.521, 0.5149, 0.6584, 1.0, 0.521, 0.5149, 0.6584, 1.0, 0.521, 0.5149, 0.6584, 1.0, 0.521, 0.5149, 0.6584, 1.0, 0.521, 0.5149, 0.6584, 1.0, 0.2384, 0.2664, 0.491, 1.0, 0.2462, 0.2747, 0.4969, 1.0, 0.521, 0.5149, 0.6584, 1.0, 0.5395, 0.5333, 0.6724, 1.0, 0.1981, 0.227, 0.4564, 1.0, 0.3095, 0.3419, 0.5583, 1.0, 0.521, 0.5149, 0.6584, 1.0, 0.521, 0.5149, 0.6584, 1.0, 0.2462, 0.2747, 0.4969, 1.0, 0.2016, 0.2346, 0.4621, 1.0, 0.521, 0.5149, 0.6584, 1.0, 0.521, 0.5149, 0.6584, 1.0, 0.3095, 0.3419, 0.5583, 1.0, 0.2502, 0.2831, 0.5089, 1.0, 0.5271, 0.521, 0.6654, 1.0, 0.521, 0.5149, 0.6584, 1.0, 0.2016, 0.2346, 0.4621, 1.0, 0.521, 0.5149, 0.6584, 1.0, 0.521, 0.5149, 0.6584, 1.0, 0.5271, 0.521, 0.6654, 1.0, 0.2502, 0.2831, 0.5089, 1.0, 0.521, 0.5149, 0.6584, 1.0, 0.5583, 0.552, 0.6867, 1.0, 0.2016, 0.2346, 0.4621, 1.0, 0.521, 0.5149, 0.6584, 1.0, 0.521, 0.5149, 0.6584, 1.0, 0.521, 0.5149, 0.6584, 1.0, 0.2502, 0.2831, 0.5089, 1.0, 0.521, 0.5149, 0.6584, 1.0, 0.521, 0.5149, 0.6584, 1.0, 0.521, 0.5149, 0.6584, 1.0, 0.2462, 0.2747, 0.4969, 1.0, 0.521, 0.5149, 0.6584, 1.0, 0.521, 0.5149, 0.6584, 1.0, 0.2016, 0.2346, 0.4621, 1.0, 0.3095, 0.3419, 0.5583, 1.0, 0.521, 0.5149, 0.6584, 1.0, 0.521, 0.5149, 0.6584, 1.0, 0.2502, 0.2831, 0.5089, 1.0, 0.2384, 0.2664, 0.491, 1.0, 0.521, 0.5149, 0.6584, 1.0, 0.521, 0.5149, 0.6584, 1.0, 0.2462, 0.2747, 0.4969, 1.0, 0.1981, 0.227, 0.4564, 1.0, 0.521, 0.5149, 0.6584, 1.0, 0.521, 0.5149, 0.6584, 1.0, 0.3095, 0.3419, 0.5583, 1.0, 0.1559, 0.0648, 0.03071, 1.0, 0.1559, 0.0648, 0.03071, 1.0, 0.1559, 0.0648, 0.03071, 1.0, 0.1559, 0.0648, 0.03071, 1.0, 0.1559, 0.0648, 0.03071, 1.0, 0.1559, 0.0648, 0.03071, 1.0, 0.1559, 0.0648, 0.03071, 1.0, 0.1559, 0.0648, 0.03071, 1.0, 0.1559, 0.0648, 0.03071, 1.0, 0.1559, 0.0648, 0.03071, 1.0, 0.1559, 0.0648, 0.03071, 1.0, 0.1559, 0.0648, 0.03071, 1.0, 0.1559, 0.0648, 0.03071, 1.0, 0.1559, 0.0648, 0.03071, 1.0, 0.1559, 0.0648, 0.03071, 1.0, 0.1559, 0.0648, 0.03071, 1.0, 0.1559, 0.0648, 0.03071, 1.0, 0.1559, 0.0648, 0.03071, 1.0, 0.1559, 0.0648, 0.03071, 1.0, 0.1559, 0.0648, 0.03071, 1.0, 0.1559, 0.0648, 0.03071, 1.0, 0.1559, 0.0648, 0.03071, 1.0, 0.1559, 0.0648, 0.03071, 1.0, 0.1559, 0.0648, 0.03071, 1.0, 0.1559, 0.0648, 0.03071, 1.0, 0.1559, 0.0648, 0.03071, 1.0, 0.1559, 0.0648, 0.03071, 1.0, 0.1559, 0.0648, 0.03071, 1.0, 0.1559, 0.0648, 0.03071, 1.0, 0.1559, 0.0648, 0.03071, 1.0, 0.1559, 0.0648, 0.03071, 1.0, 0.1559, 0.0648, 0.03071, 1.0, 0.1559, 0.0648, 0.03071, 1.0, 0.1559, 0.0648, 0.03071, 1.0, 0.1559, 0.0648, 0.03071, 1.0, 0.1559, 0.0648, 0.03071, 1.0, 0.1559, 0.0648, 0.03071, 1.0, 0.1559, 0.0648, 0.03071, 1.0, 0.1559, 0.0648, 0.03071, 1.0, 0.1559, 0.0648, 0.03071, 1.0, 0.1559, 0.0648, 0.03071, 1.0, 0.1559, 0.0648, 0.03071, 1.0, 0.1559, 0.0648, 0.03071, 1.0, 0.1559, 0.0648, 0.03071, 1.0, 0.1559, 0.0648, 0.03071, 1.0, 0.1559, 0.0648, 0.03071, 1.0, 0.1559, 0.0648, 0.03071, 1.0, 0.1559, 0.0648, 0.03071, 1.0, 0.1559, 0.0648, 0.03071, 1.0, 0.1559, 0.0648, 0.03071, 1.0, 0.1559, 0.0648, 0.03071, 1.0, 0.1559, 0.0648, 0.03071, 1.0, 0.1559, 0.0648, 0.03071, 1.0, 0.1559, 0.0648, 0.03071, 1.0, 0.1559, 0.0648, 0.03071, 1.0, 0.1559, 0.0648, 0.03071, 1.0, 0.1559, 0.0648, 0.03071, 1.0, 0.1559, 0.0648, 0.03071, 1.0, 0.1559, 0.0648, 0.03071, 1.0, 0.1559, 0.0648, 0.03071, 1.0, 0.1559, 0.0648, 0.03071, 1.0, 0.1559, 0.0648, 0.03071, 1.0, 0.1559, 0.0648, 0.03071, 1.0, 0.1559, 0.0648, 0.03071, 1.0, 0.2232, 0.147, 0.02843, 1.0, 0.2232, 0.147, 0.02843, 1.0, 0.2232, 0.147, 0.02843, 1.0, 0.2232, 0.147, 0.02843, 1.0, 0.2232, 0.147, 0.02843, 1.0, 0.2232, 0.147, 0.02843, 1.0, 0.2232, 0.147, 0.02843, 1.0, 0.2232, 0.147, 0.02843, 1.0, 0.2232, 0.147, 0.02843, 1.0, 0.2232, 0.147, 0.02843, 1.0, 0.2232, 0.147, 0.02843, 1.0, 0.2232, 0.147, 0.02843, 1.0, 0.2232, 0.147, 0.02843, 1.0, 0.2232, 0.147, 0.02843, 1.0, 0.2232, 0.147, 0.02843, 1.0, 0.2232, 0.147, 0.02843, 1.0, 0.2232, 0.147, 0.02843, 1.0, 0.2232, 0.147, 0.02843, 1.0, 0.2232, 0.147, 0.02843, 1.0, 0.2232, 0.147, 0.02843, 1.0, 0.2232, 0.147, 0.02843, 1.0, 0.2232, 0.147, 0.02843, 1.0, 0.2232, 0.147, 0.02843, 1.0, 0.2232, 0.147, 0.02843, 1.0, 0.2232, 0.147, 0.02843, 1.0, 0.2232, 0.147, 0.02843, 1.0, 0.2232, 0.147, 0.02843, 1.0, 0.2232, 0.147, 0.02843, 1.0, 0.2232, 0.147, 0.02843, 1.0, 0.2232, 0.147, 0.02843, 1.0, 0.2232, 0.147, 0.02843, 1.0, 0.2232, 0.147, 0.02843, 1.0, 0.2232, 0.147, 0.02843, 1.0, 0.2232, 0.147, 0.02843, 1.0, 0.2232, 0.147, 0.02843, 1.0, 0.2232, 0.147, 0.02843, 1.0, 0.2232, 0.147, 0.02843, 1.0, 0.2232, 0.147, 0.02843, 1.0, 0.2232, 0.147, 0.02843, 1.0, 0.2232, 0.147, 0.02843, 1.0, 0.2232, 0.147, 0.02843, 1.0, 0.2232, 0.147, 0.02843, 1.0, 0.2232, 0.147, 0.02843, 1.0, 0.2232, 0.147, 0.02843, 1.0, 0.2232, 0.147, 0.02843, 1.0, 0.2232, 0.147, 0.02843, 1.0, 0.2232, 0.147, 0.02843, 1.0, 0.2232, 0.147, 0.02843, 1.0, 0.2232, 0.147, 0.02843, 1.0, 0.2232, 0.147, 0.02843, 1.0, 0.2232, 0.147, 0.02843, 1.0, 0.2232, 0.147, 0.02843, 1.0, 0.2232, 0.147, 0.02843, 1.0, 0.2232, 0.147, 0.02843, 1.0, 0.2232, 0.147, 0.02843, 1.0, 0.2232, 0.147, 0.02843, 1.0, 0.2232, 0.147, 0.02843, 1.0, 0.2232, 0.147, 0.02843, 1.0, 0.2232, 0.147, 0.02843, 1.0, 0.2232, 0.147, 0.02843, 1.0, 0.2232, 0.147, 0.02843, 1.0, 0.2232, 0.147, 0.02843, 1.0, 0.2232, 0.147, 0.02843, 1.0, 0.2232, 0.147, 0.02843, 1.0, 0.2232, 0.147, 0.02843, 1.0, 0.2232, 0.147, 0.02843, 1.0, 0.2232, 0.147, 0.02843, 1.0, 0.2232, 0.147, 0.02843, 1.0, 0.2232, 0.147, 0.02843, 1.0, 0.2232, 0.147, 0.02843, 1.0, 0.2232, 0.147, 0.02843, 1.0, 0.2232, 0.147, 0.02843, 1.0, 0.2232, 0.147, 0.02843, 1.0, 0.2232, 0.147, 0.02843, 1.0, 0.2232, 0.147, 0.02843, 1.0, 0.2232, 0.147, 0.02843, 1.0, 0.2232, 0.147, 0.02843, 1.0, 0.2232, 0.147, 0.02843, 1.0, 0.2232, 0.147, 0.02843, 1.0, 0.2232, 0.147, 0.02843, 1.0, 0.2232, 0.147, 0.02843, 1.0, 0.2232, 0.147, 0.02843, 1.0, 0.2232, 0.147, 0.02843, 1.0, 0.2232, 0.147, 0.02843, 1.0, 0.2232, 0.147, 0.02843, 1.0, 0.2232, 0.147, 0.02843, 1.0, 0.2232, 0.147, 0.02843, 1.0, 0.2232, 0.147, 0.02843, 1.0, 0.2232, 0.147, 0.02843, 1.0, 0.2232, 0.147, 0.02843, 1.0, 0.2232, 0.147, 0.02843, 1.0, 0.2232, 0.147, 0.02843, 1.0, 0.2232, 0.147, 0.02843, 1.0, 0.2232, 0.147, 0.02843, 1.0, 0.2232, 0.147, 0.02843, 1.0, 0.2232, 0.147, 0.02843, 1.0, 0.2232, 0.147, 0.02843, 1.0, 0.2232, 0.147, 0.02843, 1.0, 0.2232, 0.147, 0.02843, 1.0, 0.2232, 0.147, 0.02843, 1.0, 0.2232, 0.147, 0.02843, 1.0, 0.2232, 0.147, 0.02843, 1.0, 0.2232, 0.147, 0.02843, 1.0, 0.2232, 0.147, 0.02843, 1.0, 0.2232, 0.147, 0.02843, 1.0, 0.2232, 0.147, 0.02843, 1.0, 0.2232, 0.147, 0.02843, 1.0, 0.2232, 0.147, 0.02843, 1.0, 0.2232, 0.147, 0.02843, 1.0, 0.2232, 0.147, 0.02843, 1.0, 0.2232, 0.147, 0.02843, 1.0, 0.2232, 0.147, 0.02843, 1.0, 0.2232, 0.147, 0.02843, 1.0, 0.2232, 0.147, 0.02843, 1.0, 0.2232, 0.147, 0.02843, 1.0, 0.2232, 0.147, 0.02843, 1.0, 0.2232, 0.147, 0.02843, 1.0, 0.2232, 0.147, 0.02843, 1.0, 0.2232, 0.147, 0.02843, 1.0, 0.2232, 0.147, 0.02843, 1.0, 0.2232, 0.147, 0.02843, 1.0, 0.2232, 0.147, 0.02843, 1.0, 0.2232, 0.147, 0.02843, 1.0, 0.2232, 0.147, 0.02843, 1.0, 0.2232, 0.147, 0.02843, 1.0, 0.2232, 0.147, 0.02843, 1.0, 0.2232, 0.147, 0.02843, 1.0, 0.2232, 0.147, 0.02843, 1.0, 0.2232, 0.147, 0.02843, 1.0, 0.2232, 0.147, 0.02843, 1.0, 0.2232, 0.147, 0.02843, 1.0, 0.2232, 0.147, 0.02843, 1.0, 0.2232, 0.147, 0.02843, 1.0, 0.2232, 0.147, 0.02843, 1.0, 0.2232, 0.147, 0.02843, 1.0, 0.2232, 0.147, 0.02843, 1.0, 0.2232, 0.147, 0.02843, 1.0, 0.2232, 0.147, 0.02843, 1.0, 0.2232, 0.147, 0.02843, 1.0, 0.2232, 0.147, 0.02843, 1.0, 0.2232, 0.147, 0.02843, 1.0, 0.2232, 0.147, 0.02843, 1.0, 0.2232, 0.147, 0.02843, 1.0, 0.2232, 0.147, 0.02843, 1.0, 0.2232, 0.147, 0.02843, 1.0, 0.2232, 0.147, 0.02843, 1.0, 0.2232, 0.147, 0.02843, 1.0, 0.2232, 0.147, 0.02843, 1.0, 0.2232, 0.147, 0.02843, 1.0, 0.2232, 0.147, 0.02843, 1.0, 0.2232, 0.147, 0.02843, 1.0, 0.2232, 0.147, 0.02843, 1.0, 0.2232, 0.147, 0.02843, 1.0, 0.2232, 0.147, 0.02843, 1.0, 0.2232, 0.147, 0.02843, 1.0, 0.2232, 0.147, 0.02843, 1.0, 0.2232, 0.147, 0.02843, 1.0, 0.2232, 0.147, 0.02843, 1.0, 0.2232, 0.147, 0.02843, 1.0, 0.2232, 0.147, 0.02843, 1.0, 0.2232, 0.147, 0.02843, 1.0, 0.2232, 0.147, 0.02843, 1.0, 0.2232, 0.147, 0.02843, 1.0, 0.2232, 0.147, 0.02843, 1.0, 0.2232, 0.147, 0.02843, 1.0, 0.2232, 0.147, 0.02843, 1.0, 0.2232, 0.147, 0.02843, 1.0, 0.2232, 0.147, 0.02843, 1.0, 0.2232, 0.147, 0.02843, 1.0, 0.2232, 0.147, 0.02843, 1.0, 0.2232, 0.147, 0.02843, 1.0, 0.2232, 0.147, 0.02843, 1.0, 0.2232, 0.147, 0.02843, 1.0, 0.2232, 0.147, 0.02843, 1.0, 0.2232, 0.147, 0.02843, 1.0, 0.2232, 0.147, 0.02843, 1.0, 0.2232, 0.147, 0.02843, 1.0, 0.2232, 0.147, 0.02843, 1.0, 0.2232, 0.147, 0.02843, 1.0, 0.2232, 0.147, 0.02843, 1.0, 0.2232, 0.147, 0.02843, 1.0, 0.2232, 0.147, 0.02843, 1.0, 0.2232, 0.147, 0.02843, 1.0, 0.2232, 0.147, 0.02843, 1.0, 0.2232, 0.147, 0.02843, 1.0, 0.2232, 0.147, 0.02843, 1.0, 0.2232, 0.147, 0.02843, 1.0, 0.2232, 0.147, 0.02843, 1.0, 0.2232, 0.147, 0.02843, 1.0, 0.2232, 0.147, 0.02843, 1.0, 0.2232, 0.147, 0.02843, 1.0, 0.2232, 0.147, 0.02843, 1.0, 0.2232, 0.147, 0.02843, 1.0, 0.2232, 0.147, 0.02843, 1.0, 0.2232, 0.147, 0.02843, 1.0, 0.2232, 0.147, 0.02843, 1.0, 0.2232, 0.147, 0.02843, 1.0, 0.2232, 0.147, 0.02843, 1.0, 0.2232, 0.147, 0.02843, 1.0, 0.2232, 0.147, 0.02843, 1.0, 0.2232, 0.147, 0.02843, 1.0, 0.2232, 0.147, 0.02843, 1.0, 0.2232, 0.147, 0.02843, 1.0, 0.2232, 0.147, 0.02843, 1.0, 0.2232, 0.147, 0.02843, 1.0, 0.2232, 0.147, 0.02843, 1.0, 0.2232, 0.147, 0.02843, 1.0, 0.2232, 0.147, 0.02843, 1.0, 0.2232, 0.147, 0.02843, 1.0, 0.2232, 0.147, 0.02843, 1.0, 0.2232, 0.147, 0.02843, 1.0, 0.2232, 0.147, 0.02843, 1.0, 0.2232, 0.147, 0.02843, 1.0, 0.2232, 0.147, 0.02843, 1.0, 0.2232, 0.147, 0.02843, 1.0, 0.2232, 0.147, 0.02843, 1.0, 0.2232, 0.147, 0.02843, 1.0, 0.2232, 0.147, 0.02843, 1.0, 0.2232, 0.147, 0.02843, 1.0, 0.2232, 0.147, 0.02843, 1.0, 0.2232, 0.147, 0.02843, 1.0])
me_cube_000.use_remesh_preserve_volume = False
me_cube_000.use_remesh_preserve_attributes = False
me_cube_000.use_mirror_vertex_groups = False
me_cube_000.update()

# ---- objects
ob_cube_001 = bpy.data.objects.new('Cube.001', me_cube_000)

# ---- transforms, parenting, visibility, modifiers, constraints
ob_cube_001.location = (0.0, 0.0, 0.0)
ob_cube_001.scale = (0.1152, 0.1152, 0.1152)
ob_cube_001.lineart.crease_threshold = 0.0

# ---- collection membership
col_collection_1.objects.link(ob_cube_001)

# ---- scene / render settings (as saved in the file)
scene.frame_start = 1; scene.frame_end = 250; scene.frame_set(1)
scene.render.engine = 'BLENDER_EEVEE_NEXT'
scene.render.resolution_percentage = 50
scene.render.dither_intensity = 0.0
scene.cycles.use_denoising = False
scene.cycles.samples = 128
scene.cycles.sampling_pattern = 'TABULATED_SOBOL'
scene.cycles.light_sampling_threshold = 0.0
scene.cycles.use_adaptive_sampling = False
scene.cycles.use_light_tree = False
scene.cycles.blur_glossy = 0.0
scene.cycles.sample_clamp_indirect = 0.0
scene.view_settings.view_transform = 'Standard'
bpy.context.view_layer.update()

# ---- added for rendering (the .blend has no active camera and no usable light): camera, sun
cam_auto = bpy.data.cameras.new('AutoCamera')
cam_auto.lens = 50.0
cam_auto.sensor_width = 36.0
cam_auto.clip_end = 1000.0
ob_auto_camera = bpy.data.objects.new('AutoCamera', cam_auto)
scene.collection.objects.link(ob_auto_camera)
ob_auto_camera.location = (6.13179, -7.35815, 7.28323)
ob_auto_camera.rotation_euler = (1.09748, -7.21219e-08, 0.694738)
scene.camera = ob_auto_camera
light_auto_sun = bpy.data.lights.new('AutoSun', 'SUN')
light_auto_sun.energy = 3.0
light_auto_sun.angle = 0.0523599
ob_auto_sun = bpy.data.objects.new('AutoSun', light_auto_sun)
scene.collection.objects.link(ob_auto_sun)
ob_auto_sun.rotation_euler = (0.872665, 0.174533, 0.523599)
bpy.context.view_layer.update()
